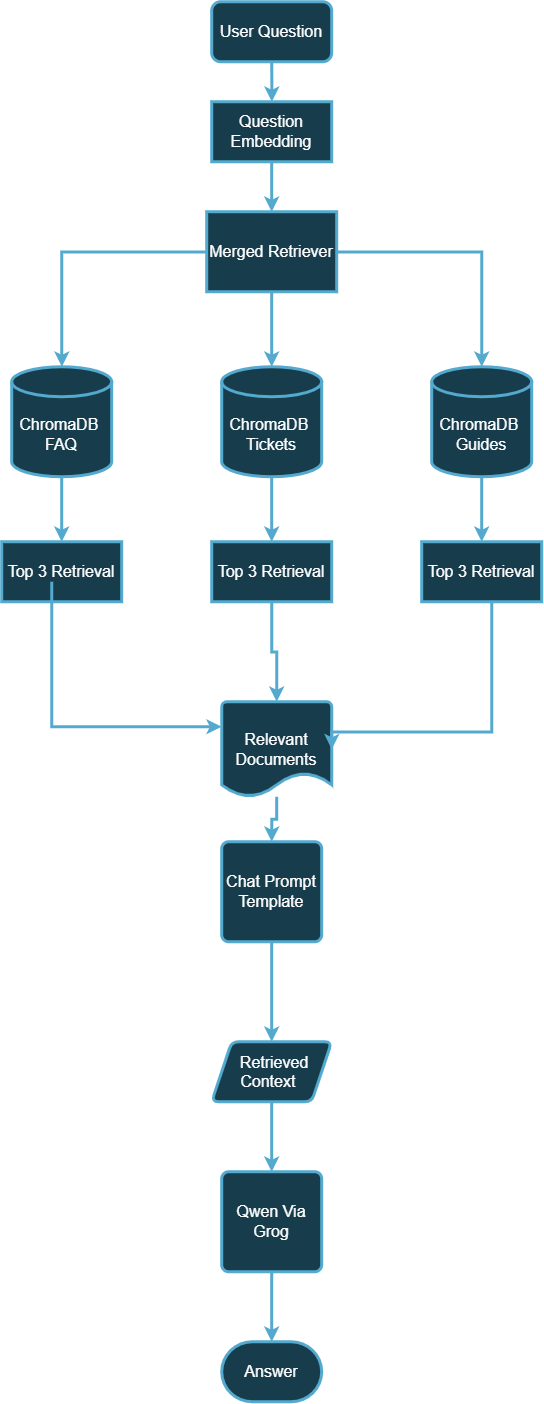

The diagram above was exported from draw.io. Its source (the exported page's mxGraphModel, read from the mxfile embedded in the PNG):
<mxGraphModel dx="3643" dy="1603" grid="0" gridSize="10" guides="1" tooltips="1" connect="1" arrows="1" fold="1" page="1" pageScale="1" pageWidth="850" pageHeight="1100" background="light-dark(#FFFFFF,#FFFFFF)" math="0" shadow="0">
  <root>
    <mxCell id="0" />
    <mxCell id="1" parent="0" />
    <mxCell id="dbkGw2VV8WC4gWGjNshp-6" edge="1" parent="1" style="edgeStyle=orthogonalEdgeStyle;rounded=0;orthogonalLoop=1;jettySize=auto;html=1;fillColor=#b1ddf0;strokeColor=#10739e;fontSize=16;strokeWidth=3;" target="dbkGw2VV8WC4gWGjNshp-5" value="">
      <mxGeometry relative="1" as="geometry">
        <mxPoint x="320" y="280" as="sourcePoint" />
      </mxGeometry>
    </mxCell>
    <mxCell id="dbkGw2VV8WC4gWGjNshp-8" edge="1" parent="1" source="dbkGw2VV8WC4gWGjNshp-5" style="edgeStyle=orthogonalEdgeStyle;rounded=0;orthogonalLoop=1;jettySize=auto;html=1;fillColor=#b1ddf0;strokeColor=#10739e;fontSize=16;strokeWidth=3;" target="dbkGw2VV8WC4gWGjNshp-7" value="">
      <mxGeometry relative="1" as="geometry" />
    </mxCell>
    <mxCell id="dbkGw2VV8WC4gWGjNshp-5" parent="1" style="whiteSpace=wrap;html=1;fillColor=#b1ddf0;strokeColor=#10739e;fontSize=16;strokeWidth=3;" value="Question Embedding" vertex="1">
      <mxGeometry height="60" width="120" x="260" y="320" as="geometry" />
    </mxCell>
    <mxCell id="dbkGw2VV8WC4gWGjNshp-22" edge="1" parent="1" source="dbkGw2VV8WC4gWGjNshp-7" style="edgeStyle=orthogonalEdgeStyle;rounded=0;orthogonalLoop=1;jettySize=auto;html=1;fillColor=#b1ddf0;strokeColor=#10739e;fontSize=16;strokeWidth=3;" target="dbkGw2VV8WC4gWGjNshp-10" value="">
      <mxGeometry relative="1" as="geometry" />
    </mxCell>
    <mxCell id="dbkGw2VV8WC4gWGjNshp-7" parent="1" style="whiteSpace=wrap;html=1;fillColor=#b1ddf0;strokeColor=#10739e;fontSize=16;strokeWidth=3;" value="Merged Retriever" vertex="1">
      <mxGeometry height="80" width="130" x="255" y="430" as="geometry" />
    </mxCell>
    <mxCell id="dbkGw2VV8WC4gWGjNshp-9" parent="1" style="rounded=1;whiteSpace=wrap;html=1;fillColor=#b1ddf0;strokeColor=#10739e;fontSize=16;strokeWidth=3;" value="User Question" vertex="1">
      <mxGeometry height="60" width="120" x="260" y="220" as="geometry" />
    </mxCell>
    <mxCell id="dbkGw2VV8WC4gWGjNshp-31" edge="1" parent="1" source="dbkGw2VV8WC4gWGjNshp-10" style="edgeStyle=orthogonalEdgeStyle;rounded=0;orthogonalLoop=1;jettySize=auto;html=1;strokeWidth=3;fontSize=16;fillColor=#b1ddf0;strokeColor=#10739e;" target="dbkGw2VV8WC4gWGjNshp-15" value="">
      <mxGeometry relative="1" as="geometry" />
    </mxCell>
    <mxCell id="dbkGw2VV8WC4gWGjNshp-10" parent="1" style="shape=cylinder3;whiteSpace=wrap;html=1;boundedLbl=1;backgroundOutline=1;size=15;fillColor=#b1ddf0;strokeColor=#10739e;fontSize=16;strokeWidth=3;" value="ChromaDB&amp;nbsp;&lt;div&gt;FAQ&lt;/div&gt;" vertex="1">
      <mxGeometry height="110" width="100" x="60" y="585" as="geometry" />
    </mxCell>
    <mxCell id="dbkGw2VV8WC4gWGjNshp-32" edge="1" parent="1" source="dbkGw2VV8WC4gWGjNshp-13" style="edgeStyle=orthogonalEdgeStyle;rounded=0;orthogonalLoop=1;jettySize=auto;html=1;strokeWidth=3;fontSize=16;fillColor=#b1ddf0;strokeColor=#10739e;" target="dbkGw2VV8WC4gWGjNshp-29" value="">
      <mxGeometry relative="1" as="geometry" />
    </mxCell>
    <mxCell id="dbkGw2VV8WC4gWGjNshp-13" parent="1" style="shape=cylinder3;whiteSpace=wrap;html=1;boundedLbl=1;backgroundOutline=1;size=15;fillColor=#b1ddf0;strokeColor=#10739e;fontSize=16;strokeWidth=3;" value="ChromaDB&amp;nbsp;&lt;div&gt;Tickets&lt;/div&gt;" vertex="1">
      <mxGeometry height="110" width="100" x="270" y="585" as="geometry" />
    </mxCell>
    <mxCell id="dbkGw2VV8WC4gWGjNshp-33" edge="1" parent="1" source="dbkGw2VV8WC4gWGjNshp-14" style="edgeStyle=orthogonalEdgeStyle;rounded=0;orthogonalLoop=1;jettySize=auto;html=1;strokeWidth=3;fontSize=16;fillColor=#b1ddf0;strokeColor=#10739e;" target="dbkGw2VV8WC4gWGjNshp-30" value="">
      <mxGeometry relative="1" as="geometry" />
    </mxCell>
    <mxCell id="dbkGw2VV8WC4gWGjNshp-14" parent="1" style="shape=cylinder3;whiteSpace=wrap;html=1;boundedLbl=1;backgroundOutline=1;size=15;fontSize=16;strokeColor=#10739e;fillColor=#b1ddf0;strokeWidth=3;" value="ChromaDB&amp;nbsp;&lt;div&gt;Guides&lt;/div&gt;" vertex="1">
      <mxGeometry height="110" width="100" x="480" y="585" as="geometry" />
    </mxCell>
    <mxCell id="dbkGw2VV8WC4gWGjNshp-15" parent="1" style="rounded=0;whiteSpace=wrap;html=1;fillColor=#b1ddf0;strokeColor=#10739e;fontSize=16;strokeWidth=3;" value="Top 3 Retrieval" vertex="1">
      <mxGeometry height="60" width="120" x="50" y="760" as="geometry" />
    </mxCell>
    <mxCell id="dbkGw2VV8WC4gWGjNshp-23" edge="1" parent="1" source="dbkGw2VV8WC4gWGjNshp-7" style="edgeStyle=orthogonalEdgeStyle;rounded=0;orthogonalLoop=1;jettySize=auto;html=1;entryX=0.5;entryY=0;entryDx=0;entryDy=0;entryPerimeter=0;fillColor=#b1ddf0;strokeColor=#10739e;fontSize=16;strokeWidth=3;" target="dbkGw2VV8WC4gWGjNshp-13">
      <mxGeometry relative="1" as="geometry" />
    </mxCell>
    <mxCell id="dbkGw2VV8WC4gWGjNshp-25" edge="1" parent="1" source="dbkGw2VV8WC4gWGjNshp-7" style="edgeStyle=orthogonalEdgeStyle;rounded=0;orthogonalLoop=1;jettySize=auto;html=1;entryX=0.5;entryY=0;entryDx=0;entryDy=0;entryPerimeter=0;fillColor=#b1ddf0;strokeColor=#10739e;fontSize=16;strokeWidth=3;" target="dbkGw2VV8WC4gWGjNshp-14">
      <mxGeometry relative="1" as="geometry" />
    </mxCell>
    <mxCell id="dbkGw2VV8WC4gWGjNshp-29" parent="1" style="rounded=0;whiteSpace=wrap;html=1;fillColor=#b1ddf0;strokeColor=#10739e;fontSize=16;strokeWidth=3;" value="Top 3 Retrieval" vertex="1">
      <mxGeometry height="60" width="120" x="260" y="760" as="geometry" />
    </mxCell>
    <mxCell id="dbkGw2VV8WC4gWGjNshp-30" parent="1" style="rounded=0;whiteSpace=wrap;html=1;fillColor=#b1ddf0;strokeColor=#10739e;fontSize=16;strokeWidth=3;" value="Top 3 Retrieval" vertex="1">
      <mxGeometry height="60" width="120" x="470" y="760" as="geometry" />
    </mxCell>
    <mxCell id="dbkGw2VV8WC4gWGjNshp-40" edge="1" parent="1" source="dbkGw2VV8WC4gWGjNshp-34" style="edgeStyle=orthogonalEdgeStyle;rounded=0;orthogonalLoop=1;jettySize=auto;html=1;strokeWidth=3;fontSize=16;fillColor=#b1ddf0;strokeColor=#10739e;" value="">
      <mxGeometry relative="1" as="geometry">
        <mxPoint x="320" y="1060" as="targetPoint" />
      </mxGeometry>
    </mxCell>
    <mxCell id="dbkGw2VV8WC4gWGjNshp-34" parent="1" style="strokeWidth=3;html=1;shape=mxgraph.flowchart.document2;whiteSpace=wrap;size=0.25;fontSize=16;fillColor=#b1ddf0;strokeColor=#10739e;" value="Relevant Documents" vertex="1">
      <mxGeometry height="95" width="110" x="270" y="920" as="geometry" />
    </mxCell>
    <mxCell id="dbkGw2VV8WC4gWGjNshp-36" edge="1" parent="1" source="dbkGw2VV8WC4gWGjNshp-29" style="edgeStyle=orthogonalEdgeStyle;rounded=0;orthogonalLoop=1;jettySize=auto;html=1;entryX=0.5;entryY=0;entryDx=0;entryDy=0;entryPerimeter=0;strokeWidth=3;fontSize=16;fillColor=#b1ddf0;strokeColor=#10739e;" target="dbkGw2VV8WC4gWGjNshp-34">
      <mxGeometry relative="1" as="geometry" />
    </mxCell>
    <mxCell id="dbkGw2VV8WC4gWGjNshp-37" edge="1" parent="1" style="edgeStyle=orthogonalEdgeStyle;rounded=0;orthogonalLoop=1;jettySize=auto;html=1;entryX=0;entryY=0.75;entryDx=0;entryDy=0;entryPerimeter=0;strokeWidth=3;fontSize=16;fillColor=#b1ddf0;strokeColor=#10739e;">
      <mxGeometry relative="1" as="geometry">
        <Array as="points">
          <mxPoint x="100.08" y="945" />
        </Array>
        <mxPoint x="100.07692307692287" y="800" as="sourcePoint" />
        <mxPoint x="270" y="945" as="targetPoint" />
      </mxGeometry>
    </mxCell>
    <mxCell id="dbkGw2VV8WC4gWGjNshp-38" edge="1" parent="1" source="dbkGw2VV8WC4gWGjNshp-30" style="edgeStyle=orthogonalEdgeStyle;rounded=0;orthogonalLoop=1;jettySize=auto;html=1;entryX=1;entryY=0.5;entryDx=0;entryDy=0;entryPerimeter=0;strokeWidth=3;fontSize=16;fillColor=#b1ddf0;strokeColor=#10739e;" target="dbkGw2VV8WC4gWGjNshp-34">
      <mxGeometry relative="1" as="geometry">
        <Array as="points">
          <mxPoint x="540.08" y="950.08" />
        </Array>
      </mxGeometry>
    </mxCell>
    <mxCell id="dbkGw2VV8WC4gWGjNshp-43" edge="1" parent="1" source="dbkGw2VV8WC4gWGjNshp-41" style="edgeStyle=orthogonalEdgeStyle;rounded=0;orthogonalLoop=1;jettySize=auto;html=1;strokeWidth=3;fontSize=16;fillColor=#b1ddf0;strokeColor=#10739e;" target="dbkGw2VV8WC4gWGjNshp-42" value="">
      <mxGeometry relative="1" as="geometry" />
    </mxCell>
    <mxCell id="dbkGw2VV8WC4gWGjNshp-41" parent="1" style="rounded=1;whiteSpace=wrap;html=1;absoluteArcSize=1;arcSize=14;strokeWidth=3;fontSize=16;fillColor=#b1ddf0;strokeColor=#10739e;" value="Chat Prompt Template" vertex="1">
      <mxGeometry height="100" width="100" x="270" y="1060" as="geometry" />
    </mxCell>
    <mxCell id="dbkGw2VV8WC4gWGjNshp-45" edge="1" parent="1" source="dbkGw2VV8WC4gWGjNshp-42" style="edgeStyle=orthogonalEdgeStyle;rounded=0;orthogonalLoop=1;jettySize=auto;html=1;strokeWidth=3;fontSize=16;fillColor=#b1ddf0;strokeColor=#10739e;" target="dbkGw2VV8WC4gWGjNshp-44" value="">
      <mxGeometry relative="1" as="geometry" />
    </mxCell>
    <mxCell id="dbkGw2VV8WC4gWGjNshp-42" parent="1" style="shape=parallelogram;perimeter=parallelogramPerimeter;whiteSpace=wrap;html=1;shapeInside=1;fixedSize=1;rounded=1;absoluteArcSize=1;arcSize=14;strokeWidth=3;fontSize=16;fillColor=#b1ddf0;strokeColor=#10739e;" value="Retrieved Context" vertex="1">
      <mxGeometry height="60" width="120" x="260" y="1260" as="geometry" />
    </mxCell>
    <mxCell id="dbkGw2VV8WC4gWGjNshp-47" edge="1" parent="1" source="dbkGw2VV8WC4gWGjNshp-44" style="edgeStyle=orthogonalEdgeStyle;rounded=0;orthogonalLoop=1;jettySize=auto;html=1;strokeWidth=3;fontSize=16;fillColor=#b1ddf0;strokeColor=#10739e;" target="dbkGw2VV8WC4gWGjNshp-46" value="">
      <mxGeometry relative="1" as="geometry" />
    </mxCell>
    <mxCell id="dbkGw2VV8WC4gWGjNshp-44" parent="1" style="rounded=1;whiteSpace=wrap;html=1;absoluteArcSize=1;arcSize=14;strokeWidth=3;fontSize=16;fillColor=#b1ddf0;strokeColor=#10739e;" value="Qwen Via Grog" vertex="1">
      <mxGeometry height="100" width="100" x="270" y="1390" as="geometry" />
    </mxCell>
    <mxCell id="dbkGw2VV8WC4gWGjNshp-46" parent="1" style="strokeWidth=3;html=1;shape=mxgraph.flowchart.terminator;whiteSpace=wrap;fontSize=16;fillColor=#b1ddf0;strokeColor=#10739e;" value="Answer" vertex="1">
      <mxGeometry height="60" width="100" x="270" y="1560" as="geometry" />
    </mxCell>
  </root>
</mxGraphModel>